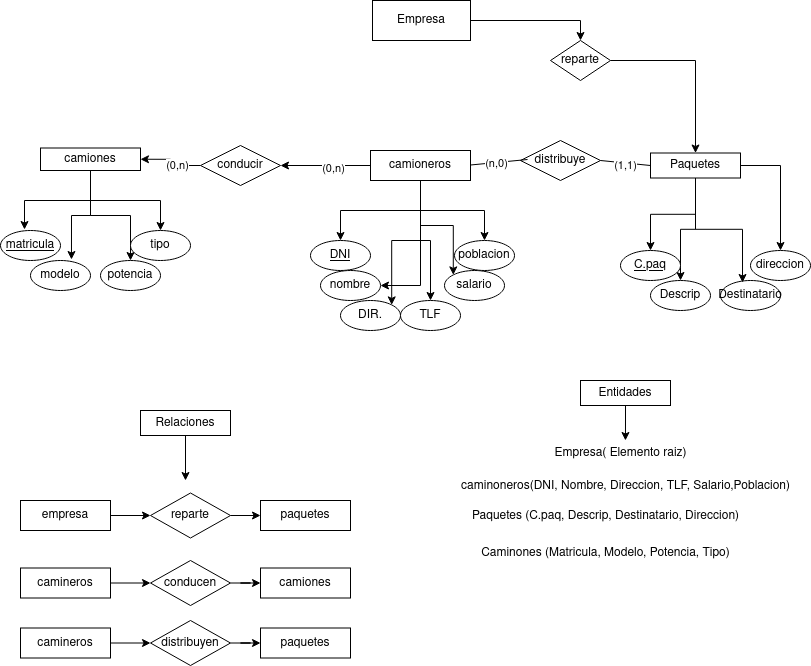

The diagram above was exported from draw.io. Its source (the exported page's mxGraphModel, read from the mxfile embedded in the PNG):
<mxGraphModel dx="1434" dy="1964" grid="1" gridSize="10" guides="1" tooltips="1" connect="1" arrows="1" fold="1" page="1" pageScale="1" pageWidth="827" pageHeight="1169" background="#ffffff" math="0" shadow="0">
  <root>
    <mxCell id="0" />
    <mxCell id="1" parent="0" />
    <mxCell id="MKAP_bYu-ZnT_mfMAKA3-38" style="edgeStyle=orthogonalEdgeStyle;rounded=0;orthogonalLoop=1;jettySize=auto;html=1;entryX=0.5;entryY=0;entryDx=0;entryDy=0;" edge="1" parent="1" source="MKAP_bYu-ZnT_mfMAKA3-2" target="MKAP_bYu-ZnT_mfMAKA3-3">
      <mxGeometry relative="1" as="geometry" />
    </mxCell>
    <mxCell id="MKAP_bYu-ZnT_mfMAKA3-41" style="edgeStyle=orthogonalEdgeStyle;rounded=0;orthogonalLoop=1;jettySize=auto;html=1;entryX=1;entryY=0.5;entryDx=0;entryDy=0;" edge="1" parent="1" source="MKAP_bYu-ZnT_mfMAKA3-2" target="MKAP_bYu-ZnT_mfMAKA3-5">
      <mxGeometry relative="1" as="geometry" />
    </mxCell>
    <mxCell id="MKAP_bYu-ZnT_mfMAKA3-42" style="edgeStyle=orthogonalEdgeStyle;rounded=0;orthogonalLoop=1;jettySize=auto;html=1;entryX=1;entryY=0;entryDx=0;entryDy=0;" edge="1" parent="1" source="MKAP_bYu-ZnT_mfMAKA3-2" target="MKAP_bYu-ZnT_mfMAKA3-8">
      <mxGeometry relative="1" as="geometry" />
    </mxCell>
    <mxCell id="MKAP_bYu-ZnT_mfMAKA3-43" style="edgeStyle=orthogonalEdgeStyle;rounded=0;orthogonalLoop=1;jettySize=auto;html=1;entryX=0.5;entryY=0;entryDx=0;entryDy=0;" edge="1" parent="1" source="MKAP_bYu-ZnT_mfMAKA3-2" target="MKAP_bYu-ZnT_mfMAKA3-6">
      <mxGeometry relative="1" as="geometry" />
    </mxCell>
    <mxCell id="MKAP_bYu-ZnT_mfMAKA3-44" style="edgeStyle=orthogonalEdgeStyle;rounded=0;orthogonalLoop=1;jettySize=auto;html=1;entryX=0.5;entryY=0;entryDx=0;entryDy=0;" edge="1" parent="1" source="MKAP_bYu-ZnT_mfMAKA3-2" target="MKAP_bYu-ZnT_mfMAKA3-10">
      <mxGeometry relative="1" as="geometry" />
    </mxCell>
    <mxCell id="MKAP_bYu-ZnT_mfMAKA3-45" style="edgeStyle=orthogonalEdgeStyle;rounded=0;orthogonalLoop=1;jettySize=auto;html=1;entryX=0;entryY=0;entryDx=0;entryDy=0;" edge="1" parent="1" source="MKAP_bYu-ZnT_mfMAKA3-2" target="MKAP_bYu-ZnT_mfMAKA3-7">
      <mxGeometry relative="1" as="geometry" />
    </mxCell>
    <mxCell id="MKAP_bYu-ZnT_mfMAKA3-57" style="edgeStyle=orthogonalEdgeStyle;rounded=0;orthogonalLoop=1;jettySize=auto;html=1;entryX=1;entryY=0.5;entryDx=0;entryDy=0;" edge="1" parent="1" source="MKAP_bYu-ZnT_mfMAKA3-2" target="MKAP_bYu-ZnT_mfMAKA3-56">
      <mxGeometry relative="1" as="geometry" />
    </mxCell>
    <mxCell id="MKAP_bYu-ZnT_mfMAKA3-59" value="(0,n)" style="edgeLabel;html=1;align=center;verticalAlign=middle;resizable=0;points=[];" vertex="1" connectable="0" parent="MKAP_bYu-ZnT_mfMAKA3-57">
      <mxGeometry x="-0.1556" y="2" relative="1" as="geometry">
        <mxPoint as="offset" />
      </mxGeometry>
    </mxCell>
    <mxCell id="MKAP_bYu-ZnT_mfMAKA3-2" value="&lt;div&gt;camioneros&lt;/div&gt;" style="rounded=0;whiteSpace=wrap;html=1;" vertex="1" parent="1">
      <mxGeometry x="380" y="-950" width="100" height="30" as="geometry" />
    </mxCell>
    <mxCell id="MKAP_bYu-ZnT_mfMAKA3-46" style="edgeStyle=orthogonalEdgeStyle;rounded=0;orthogonalLoop=1;jettySize=auto;html=1;" edge="1" parent="1" source="MKAP_bYu-ZnT_mfMAKA3-12" target="MKAP_bYu-ZnT_mfMAKA3-33">
      <mxGeometry relative="1" as="geometry" />
    </mxCell>
    <mxCell id="MKAP_bYu-ZnT_mfMAKA3-47" style="edgeStyle=orthogonalEdgeStyle;rounded=0;orthogonalLoop=1;jettySize=auto;html=1;" edge="1" parent="1" source="MKAP_bYu-ZnT_mfMAKA3-12" target="MKAP_bYu-ZnT_mfMAKA3-30">
      <mxGeometry relative="1" as="geometry" />
    </mxCell>
    <mxCell id="MKAP_bYu-ZnT_mfMAKA3-49" style="edgeStyle=orthogonalEdgeStyle;rounded=0;orthogonalLoop=1;jettySize=auto;html=1;" edge="1" parent="1" source="MKAP_bYu-ZnT_mfMAKA3-12" target="MKAP_bYu-ZnT_mfMAKA3-31">
      <mxGeometry relative="1" as="geometry" />
    </mxCell>
    <mxCell id="MKAP_bYu-ZnT_mfMAKA3-12" value="Paquetes" style="rounded=0;whiteSpace=wrap;html=1;" vertex="1" parent="1">
      <mxGeometry x="660" y="-947.5" width="90" height="25" as="geometry" />
    </mxCell>
    <mxCell id="MKAP_bYu-ZnT_mfMAKA3-19" value="" style="group" vertex="1" connectable="0" parent="1">
      <mxGeometry x="320" y="-860" width="204" height="90" as="geometry" />
    </mxCell>
    <mxCell id="MKAP_bYu-ZnT_mfMAKA3-3" value="&lt;u&gt;DNI&lt;/u&gt;" style="ellipse;whiteSpace=wrap;html=1;" vertex="1" parent="MKAP_bYu-ZnT_mfMAKA3-19">
      <mxGeometry width="60" height="30" as="geometry" />
    </mxCell>
    <mxCell id="MKAP_bYu-ZnT_mfMAKA3-5" value="nombre" style="ellipse;whiteSpace=wrap;html=1;" vertex="1" parent="MKAP_bYu-ZnT_mfMAKA3-19">
      <mxGeometry x="10" y="30" width="60" height="30" as="geometry" />
    </mxCell>
    <mxCell id="MKAP_bYu-ZnT_mfMAKA3-6" value="TLF" style="ellipse;whiteSpace=wrap;html=1;" vertex="1" parent="MKAP_bYu-ZnT_mfMAKA3-19">
      <mxGeometry x="90" y="60" width="60" height="30" as="geometry" />
    </mxCell>
    <mxCell id="MKAP_bYu-ZnT_mfMAKA3-7" value="salario" style="ellipse;whiteSpace=wrap;html=1;" vertex="1" parent="MKAP_bYu-ZnT_mfMAKA3-19">
      <mxGeometry x="134" y="30" width="60" height="30" as="geometry" />
    </mxCell>
    <mxCell id="MKAP_bYu-ZnT_mfMAKA3-8" value="DIR." style="ellipse;whiteSpace=wrap;html=1;" vertex="1" parent="MKAP_bYu-ZnT_mfMAKA3-19">
      <mxGeometry x="30" y="60" width="60" height="30" as="geometry" />
    </mxCell>
    <mxCell id="MKAP_bYu-ZnT_mfMAKA3-10" value="poblacion" style="ellipse;whiteSpace=wrap;html=1;" vertex="1" parent="MKAP_bYu-ZnT_mfMAKA3-19">
      <mxGeometry x="144" width="60" height="30" as="geometry" />
    </mxCell>
    <mxCell id="MKAP_bYu-ZnT_mfMAKA3-36" style="edgeStyle=orthogonalEdgeStyle;rounded=0;orthogonalLoop=1;jettySize=auto;html=1;" edge="1" parent="1" source="MKAP_bYu-ZnT_mfMAKA3-21" target="MKAP_bYu-ZnT_mfMAKA3-15">
      <mxGeometry relative="1" as="geometry" />
    </mxCell>
    <mxCell id="MKAP_bYu-ZnT_mfMAKA3-37" style="edgeStyle=orthogonalEdgeStyle;rounded=0;orthogonalLoop=1;jettySize=auto;html=1;" edge="1" parent="1" source="MKAP_bYu-ZnT_mfMAKA3-21" target="MKAP_bYu-ZnT_mfMAKA3-14">
      <mxGeometry relative="1" as="geometry" />
    </mxCell>
    <mxCell id="MKAP_bYu-ZnT_mfMAKA3-21" value="camiones" style="rounded=0;whiteSpace=wrap;html=1;" vertex="1" parent="1">
      <mxGeometry x="50" y="-952.5" width="100" height="22.5" as="geometry" />
    </mxCell>
    <mxCell id="MKAP_bYu-ZnT_mfMAKA3-29" value="" style="group" vertex="1" connectable="0" parent="1">
      <mxGeometry x="630" y="-850" width="190" height="60" as="geometry" />
    </mxCell>
    <mxCell id="MKAP_bYu-ZnT_mfMAKA3-30" value="Descrip" style="ellipse;whiteSpace=wrap;html=1;" vertex="1" parent="MKAP_bYu-ZnT_mfMAKA3-29">
      <mxGeometry x="30" y="30" width="60" height="30" as="geometry" />
    </mxCell>
    <mxCell id="MKAP_bYu-ZnT_mfMAKA3-31" value="direccion" style="ellipse;whiteSpace=wrap;html=1;" vertex="1" parent="MKAP_bYu-ZnT_mfMAKA3-29">
      <mxGeometry x="130" width="60" height="30" as="geometry" />
    </mxCell>
    <mxCell id="MKAP_bYu-ZnT_mfMAKA3-32" value="Destinatario" style="ellipse;whiteSpace=wrap;html=1;" vertex="1" parent="MKAP_bYu-ZnT_mfMAKA3-29">
      <mxGeometry x="100" y="30" width="60" height="30" as="geometry" />
    </mxCell>
    <mxCell id="MKAP_bYu-ZnT_mfMAKA3-33" value="&lt;div&gt;&lt;u&gt;C.paq&lt;/u&gt;&lt;/div&gt;" style="ellipse;whiteSpace=wrap;html=1;" vertex="1" parent="MKAP_bYu-ZnT_mfMAKA3-29">
      <mxGeometry width="60" height="30" as="geometry" />
    </mxCell>
    <mxCell id="MKAP_bYu-ZnT_mfMAKA3-13" value="modelo " style="ellipse;whiteSpace=wrap;html=1;" vertex="1" parent="1">
      <mxGeometry x="40" y="-840" width="60" height="30" as="geometry" />
    </mxCell>
    <mxCell id="MKAP_bYu-ZnT_mfMAKA3-14" value="tipo" style="ellipse;whiteSpace=wrap;html=1;" vertex="1" parent="1">
      <mxGeometry x="140" y="-870" width="60" height="30" as="geometry" />
    </mxCell>
    <mxCell id="MKAP_bYu-ZnT_mfMAKA3-15" value="potencia" style="ellipse;whiteSpace=wrap;html=1;" vertex="1" parent="1">
      <mxGeometry x="110" y="-840" width="60" height="30" as="geometry" />
    </mxCell>
    <mxCell id="MKAP_bYu-ZnT_mfMAKA3-16" value="&lt;u&gt;matricula&lt;/u&gt;" style="ellipse;whiteSpace=wrap;html=1;" vertex="1" parent="1">
      <mxGeometry x="10" y="-870" width="60" height="30" as="geometry" />
    </mxCell>
    <mxCell id="MKAP_bYu-ZnT_mfMAKA3-34" style="edgeStyle=orthogonalEdgeStyle;rounded=0;orthogonalLoop=1;jettySize=auto;html=1;entryX=0.4;entryY=-0.033;entryDx=0;entryDy=0;entryPerimeter=0;" edge="1" parent="1" source="MKAP_bYu-ZnT_mfMAKA3-21" target="MKAP_bYu-ZnT_mfMAKA3-16">
      <mxGeometry relative="1" as="geometry" />
    </mxCell>
    <mxCell id="MKAP_bYu-ZnT_mfMAKA3-35" style="edgeStyle=orthogonalEdgeStyle;rounded=0;orthogonalLoop=1;jettySize=auto;html=1;entryX=0.683;entryY=-0.033;entryDx=0;entryDy=0;entryPerimeter=0;" edge="1" parent="1" source="MKAP_bYu-ZnT_mfMAKA3-21" target="MKAP_bYu-ZnT_mfMAKA3-13">
      <mxGeometry relative="1" as="geometry" />
    </mxCell>
    <mxCell id="MKAP_bYu-ZnT_mfMAKA3-48" style="edgeStyle=orthogonalEdgeStyle;rounded=0;orthogonalLoop=1;jettySize=auto;html=1;entryX=0.367;entryY=0.067;entryDx=0;entryDy=0;entryPerimeter=0;" edge="1" parent="1" source="MKAP_bYu-ZnT_mfMAKA3-12" target="MKAP_bYu-ZnT_mfMAKA3-32">
      <mxGeometry relative="1" as="geometry" />
    </mxCell>
    <mxCell id="MKAP_bYu-ZnT_mfMAKA3-50" value="distribuye" style="rhombus;whiteSpace=wrap;html=1;" vertex="1" parent="1">
      <mxGeometry x="530" y="-960" width="80" height="40" as="geometry" />
    </mxCell>
    <mxCell id="MKAP_bYu-ZnT_mfMAKA3-52" value="" style="endArrow=none;html=1;rounded=0;entryX=0.088;entryY=0.475;entryDx=0;entryDy=0;entryPerimeter=0;" edge="1" parent="1" target="MKAP_bYu-ZnT_mfMAKA3-50">
      <mxGeometry width="50" height="50" relative="1" as="geometry">
        <mxPoint x="480" y="-935.5" as="sourcePoint" />
        <mxPoint x="530" y="-935.5" as="targetPoint" />
      </mxGeometry>
    </mxCell>
    <mxCell id="MKAP_bYu-ZnT_mfMAKA3-54" value="(n,0)" style="edgeLabel;html=1;align=center;verticalAlign=middle;resizable=0;points=[];" vertex="1" connectable="0" parent="MKAP_bYu-ZnT_mfMAKA3-52">
      <mxGeometry x="-0.0884" relative="1" as="geometry">
        <mxPoint as="offset" />
      </mxGeometry>
    </mxCell>
    <mxCell id="MKAP_bYu-ZnT_mfMAKA3-53" value="" style="endArrow=none;html=1;rounded=0;entryX=0;entryY=0.5;entryDx=0;entryDy=0;exitX=1;exitY=0.5;exitDx=0;exitDy=0;" edge="1" parent="1" source="MKAP_bYu-ZnT_mfMAKA3-50" target="MKAP_bYu-ZnT_mfMAKA3-12">
      <mxGeometry width="50" height="50" relative="1" as="geometry">
        <mxPoint x="610" y="-937.25" as="sourcePoint" />
        <mxPoint x="667" y="-942.75" as="targetPoint" />
      </mxGeometry>
    </mxCell>
    <mxCell id="MKAP_bYu-ZnT_mfMAKA3-55" value="(1,1)" style="edgeLabel;html=1;align=center;verticalAlign=middle;resizable=0;points=[];" vertex="1" connectable="0" parent="MKAP_bYu-ZnT_mfMAKA3-53">
      <mxGeometry x="0.0059" y="-1" relative="1" as="geometry">
        <mxPoint y="1" as="offset" />
      </mxGeometry>
    </mxCell>
    <mxCell id="MKAP_bYu-ZnT_mfMAKA3-58" style="edgeStyle=orthogonalEdgeStyle;rounded=0;orthogonalLoop=1;jettySize=auto;html=1;entryX=1;entryY=0.5;entryDx=0;entryDy=0;" edge="1" parent="1" source="MKAP_bYu-ZnT_mfMAKA3-56" target="MKAP_bYu-ZnT_mfMAKA3-21">
      <mxGeometry relative="1" as="geometry" />
    </mxCell>
    <mxCell id="MKAP_bYu-ZnT_mfMAKA3-60" value="(0,n)" style="edgeLabel;html=1;align=center;verticalAlign=middle;resizable=0;points=[];" vertex="1" connectable="0" parent="MKAP_bYu-ZnT_mfMAKA3-58">
      <mxGeometry x="-0.2749" y="-1" relative="1" as="geometry">
        <mxPoint as="offset" />
      </mxGeometry>
    </mxCell>
    <mxCell id="MKAP_bYu-ZnT_mfMAKA3-56" value="conducir" style="rhombus;whiteSpace=wrap;html=1;" vertex="1" parent="1">
      <mxGeometry x="210" y="-955" width="80" height="40" as="geometry" />
    </mxCell>
    <mxCell id="MKAP_bYu-ZnT_mfMAKA3-78" style="edgeStyle=orthogonalEdgeStyle;rounded=0;orthogonalLoop=1;jettySize=auto;html=1;entryX=0;entryY=0.5;entryDx=0;entryDy=0;" edge="1" parent="1" source="MKAP_bYu-ZnT_mfMAKA3-69" target="MKAP_bYu-ZnT_mfMAKA3-71">
      <mxGeometry relative="1" as="geometry" />
    </mxCell>
    <mxCell id="MKAP_bYu-ZnT_mfMAKA3-69" value="empresa " style="rounded=0;whiteSpace=wrap;html=1;" vertex="1" parent="1">
      <mxGeometry x="30" y="-600" width="90" height="30" as="geometry" />
    </mxCell>
    <mxCell id="MKAP_bYu-ZnT_mfMAKA3-70" value="paquetes" style="rounded=0;whiteSpace=wrap;html=1;" vertex="1" parent="1">
      <mxGeometry x="270" y="-600" width="90" height="30" as="geometry" />
    </mxCell>
    <mxCell id="MKAP_bYu-ZnT_mfMAKA3-79" style="edgeStyle=orthogonalEdgeStyle;rounded=0;orthogonalLoop=1;jettySize=auto;html=1;entryX=0;entryY=0.5;entryDx=0;entryDy=0;" edge="1" parent="1" source="MKAP_bYu-ZnT_mfMAKA3-71" target="MKAP_bYu-ZnT_mfMAKA3-70">
      <mxGeometry relative="1" as="geometry" />
    </mxCell>
    <mxCell id="MKAP_bYu-ZnT_mfMAKA3-71" value="reparte" style="rhombus;whiteSpace=wrap;html=1;" vertex="1" parent="1">
      <mxGeometry x="160" y="-607.5" width="80" height="45" as="geometry" />
    </mxCell>
    <mxCell id="MKAP_bYu-ZnT_mfMAKA3-81" style="edgeStyle=orthogonalEdgeStyle;rounded=0;orthogonalLoop=1;jettySize=auto;html=1;entryX=0;entryY=0.5;entryDx=0;entryDy=0;" edge="1" parent="1" source="MKAP_bYu-ZnT_mfMAKA3-72" target="MKAP_bYu-ZnT_mfMAKA3-73">
      <mxGeometry relative="1" as="geometry" />
    </mxCell>
    <mxCell id="MKAP_bYu-ZnT_mfMAKA3-72" value="conducen " style="rhombus;whiteSpace=wrap;html=1;" vertex="1" parent="1">
      <mxGeometry x="160" y="-540" width="80" height="45" as="geometry" />
    </mxCell>
    <mxCell id="MKAP_bYu-ZnT_mfMAKA3-73" value="camiones" style="rounded=0;whiteSpace=wrap;html=1;" vertex="1" parent="1">
      <mxGeometry x="270" y="-532.5" width="90" height="30" as="geometry" />
    </mxCell>
    <mxCell id="MKAP_bYu-ZnT_mfMAKA3-80" style="edgeStyle=orthogonalEdgeStyle;rounded=0;orthogonalLoop=1;jettySize=auto;html=1;" edge="1" parent="1" source="MKAP_bYu-ZnT_mfMAKA3-74" target="MKAP_bYu-ZnT_mfMAKA3-72">
      <mxGeometry relative="1" as="geometry" />
    </mxCell>
    <mxCell id="MKAP_bYu-ZnT_mfMAKA3-74" value="camineros " style="rounded=0;whiteSpace=wrap;html=1;" vertex="1" parent="1">
      <mxGeometry x="30" y="-532.5" width="90" height="30" as="geometry" />
    </mxCell>
    <mxCell id="MKAP_bYu-ZnT_mfMAKA3-83" style="edgeStyle=orthogonalEdgeStyle;rounded=0;orthogonalLoop=1;jettySize=auto;html=1;" edge="1" parent="1" source="MKAP_bYu-ZnT_mfMAKA3-75" target="MKAP_bYu-ZnT_mfMAKA3-76">
      <mxGeometry relative="1" as="geometry" />
    </mxCell>
    <mxCell id="MKAP_bYu-ZnT_mfMAKA3-75" value="distribuyen" style="rhombus;whiteSpace=wrap;html=1;" vertex="1" parent="1">
      <mxGeometry x="160" y="-480" width="80" height="45" as="geometry" />
    </mxCell>
    <mxCell id="MKAP_bYu-ZnT_mfMAKA3-76" value="paquetes" style="rounded=0;whiteSpace=wrap;html=1;" vertex="1" parent="1">
      <mxGeometry x="270" y="-472.5" width="90" height="30" as="geometry" />
    </mxCell>
    <mxCell id="MKAP_bYu-ZnT_mfMAKA3-82" style="edgeStyle=orthogonalEdgeStyle;rounded=0;orthogonalLoop=1;jettySize=auto;html=1;entryX=0;entryY=0.5;entryDx=0;entryDy=0;" edge="1" parent="1" source="MKAP_bYu-ZnT_mfMAKA3-77" target="MKAP_bYu-ZnT_mfMAKA3-75">
      <mxGeometry relative="1" as="geometry" />
    </mxCell>
    <mxCell id="MKAP_bYu-ZnT_mfMAKA3-77" value="camineros " style="rounded=0;whiteSpace=wrap;html=1;" vertex="1" parent="1">
      <mxGeometry x="30" y="-472.5" width="90" height="30" as="geometry" />
    </mxCell>
    <mxCell id="MKAP_bYu-ZnT_mfMAKA3-89" style="edgeStyle=orthogonalEdgeStyle;rounded=0;orthogonalLoop=1;jettySize=auto;html=1;entryX=0.5;entryY=0;entryDx=0;entryDy=0;" edge="1" parent="1" source="MKAP_bYu-ZnT_mfMAKA3-87" target="MKAP_bYu-ZnT_mfMAKA3-88">
      <mxGeometry relative="1" as="geometry" />
    </mxCell>
    <mxCell id="MKAP_bYu-ZnT_mfMAKA3-87" value="Empresa" style="rounded=0;whiteSpace=wrap;html=1;" vertex="1" parent="1">
      <mxGeometry x="382" y="-1100" width="98" height="40" as="geometry" />
    </mxCell>
    <mxCell id="MKAP_bYu-ZnT_mfMAKA3-90" style="edgeStyle=orthogonalEdgeStyle;rounded=0;orthogonalLoop=1;jettySize=auto;html=1;entryX=0.5;entryY=0;entryDx=0;entryDy=0;" edge="1" parent="1" source="MKAP_bYu-ZnT_mfMAKA3-88" target="MKAP_bYu-ZnT_mfMAKA3-12">
      <mxGeometry relative="1" as="geometry" />
    </mxCell>
    <mxCell id="MKAP_bYu-ZnT_mfMAKA3-88" value="reparte" style="rhombus;whiteSpace=wrap;html=1;" vertex="1" parent="1">
      <mxGeometry x="560" y="-1060" width="60" height="40" as="geometry" />
    </mxCell>
    <mxCell id="MKAP_bYu-ZnT_mfMAKA3-93" style="edgeStyle=orthogonalEdgeStyle;rounded=0;orthogonalLoop=1;jettySize=auto;html=1;" edge="1" parent="1" source="MKAP_bYu-ZnT_mfMAKA3-92">
      <mxGeometry relative="1" as="geometry">
        <mxPoint x="195" y="-620" as="targetPoint" />
      </mxGeometry>
    </mxCell>
    <mxCell id="MKAP_bYu-ZnT_mfMAKA3-92" value="Relaciones" style="rounded=0;whiteSpace=wrap;html=1;" vertex="1" parent="1">
      <mxGeometry x="150" y="-690" width="90" height="25" as="geometry" />
    </mxCell>
    <mxCell id="MKAP_bYu-ZnT_mfMAKA3-95" value="caminoneros(DNI, Nombre, Direccion, TLF, Salario,Poblacion)" style="text;html=1;align=center;verticalAlign=middle;resizable=0;points=[];autosize=1;strokeColor=none;fillColor=none;" vertex="1" parent="1">
      <mxGeometry x="460" y="-629" width="350" height="30" as="geometry" />
    </mxCell>
    <mxCell id="MKAP_bYu-ZnT_mfMAKA3-96" value="Paquetes (C.paq, Descrip, Destinatario, Direccion) " style="text;html=1;align=center;verticalAlign=middle;resizable=0;points=[];autosize=1;strokeColor=none;fillColor=none;" vertex="1" parent="1">
      <mxGeometry x="470" y="-599" width="290" height="30" as="geometry" />
    </mxCell>
    <mxCell id="MKAP_bYu-ZnT_mfMAKA3-97" value="Caminones (Matricula, Modelo, Potencia, Tipo)" style="text;html=1;align=center;verticalAlign=middle;resizable=0;points=[];autosize=1;strokeColor=none;fillColor=none;" vertex="1" parent="1">
      <mxGeometry x="480" y="-562.5" width="270" height="30" as="geometry" />
    </mxCell>
    <mxCell id="MKAP_bYu-ZnT_mfMAKA3-98" value="Empresa( Elemento raiz)" style="text;html=1;align=center;verticalAlign=middle;resizable=0;points=[];autosize=1;strokeColor=none;fillColor=none;" vertex="1" parent="1">
      <mxGeometry x="550" y="-662.5" width="160" height="30" as="geometry" />
    </mxCell>
    <mxCell id="MKAP_bYu-ZnT_mfMAKA3-100" value="Entidades" style="rounded=0;whiteSpace=wrap;html=1;" vertex="1" parent="1">
      <mxGeometry x="590" y="-720" width="90" height="25" as="geometry" />
    </mxCell>
    <mxCell id="MKAP_bYu-ZnT_mfMAKA3-101" style="edgeStyle=orthogonalEdgeStyle;rounded=0;orthogonalLoop=1;jettySize=auto;html=1;entryX=0.531;entryY=0.083;entryDx=0;entryDy=0;entryPerimeter=0;" edge="1" parent="1" source="MKAP_bYu-ZnT_mfMAKA3-100" target="MKAP_bYu-ZnT_mfMAKA3-98">
      <mxGeometry relative="1" as="geometry" />
    </mxCell>
  </root>
</mxGraphModel>